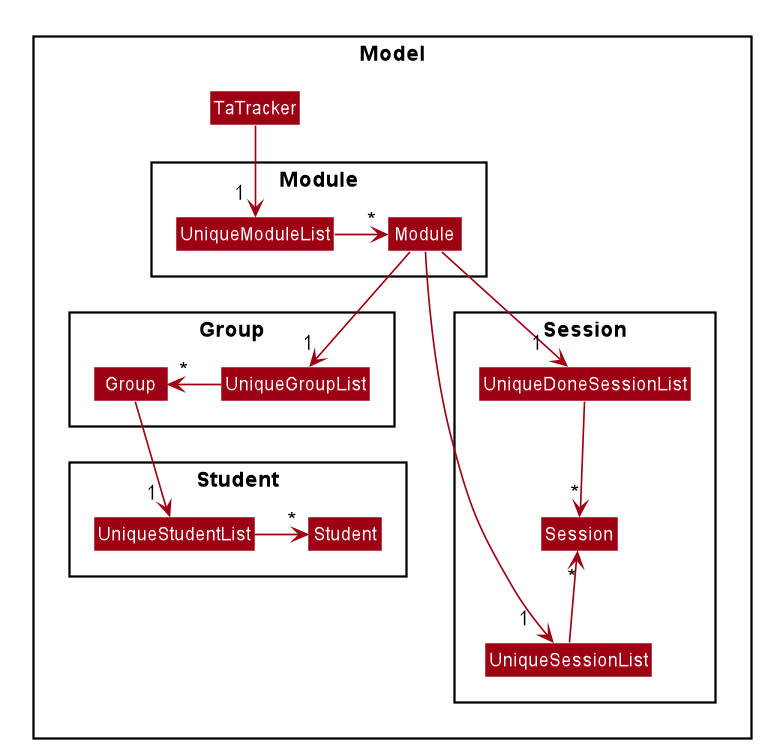

The diagram above was rendered by PlantUML. Its source (embedded in the PNG):
@startuml








skinparam BackgroundColor #FFFFFFF

skinparam Shadowing false

skinparam Class {
    FontColor #FFFFFF
    BorderThickness 1
    BorderColor #FFFFFF
    StereotypeFontColor #FFFFFF
    FontName Arial
}

skinparam Actor {
    BorderColor #000000
    Color #000000
    FontName Arial
}

skinparam Sequence {
    MessageAlign center
    BoxFontSize 15
    BoxPadding 0
    BoxFontColor #FFFFFF
    FontName Arial
}

skinparam Participant {
    FontColor #FFFFFFF
    Padding 20
}

skinparam MinClassWidth 50
skinparam ParticipantPadding 10
skinparam Shadowing false
skinparam DefaultTextAlignment center
skinparam packageStyle Rectangle

hide footbox
hide members
hide circle
package Model {

skinparam arrowThickness 1.1
skinparam arrowColor #9D0012
skinparam classBackgroundColor #9D0012

class TaTracker

package Module {
class Module
class UniqueModuleList
}
package Group {
class Group
class UniqueGroupList
}
package Session {
class Session
class UniqueSessionList
class UniqueDoneSessionList
}
package Student {
class Student
class UniqueStudentList
}
}

TaTracker --> "1 " UniqueModuleList

UniqueModuleList -right-> "*" Module

Module --> "1" UniqueGroupList
Module --> "1  " UniqueSessionList
Module --> "1  " UniqueDoneSessionList

UniqueGroupList -left-> "*" Group
UniqueSessionList -up-> "*" Session
UniqueDoneSessionList -down-> "*" Session

Group --> "1 " UniqueStudentList
UniqueStudentList -right-> "*" Student

@enduml